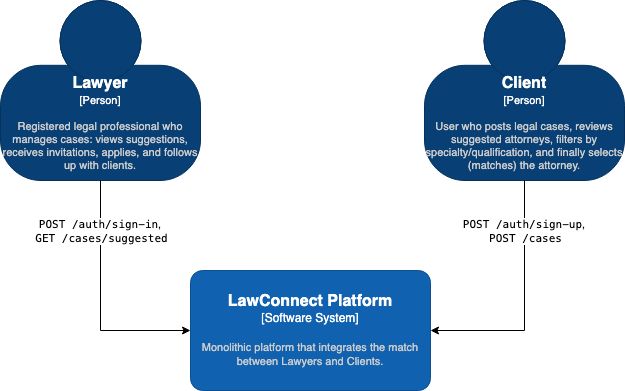

The diagram above was exported from draw.io. Its source (the exported page's mxGraphModel, read from the mxfile embedded in the PNG):
<mxGraphModel dx="1597" dy="412" grid="1" gridSize="10" guides="1" tooltips="1" connect="1" arrows="1" fold="1" page="1" pageScale="1" pageWidth="827" pageHeight="1169" math="0" shadow="0">
  <root>
    <mxCell id="0" />
    <mxCell id="1" parent="0" />
    <object placeholders="1" c4Name="Client" c4Type="Person" c4Description="User who posts legal cases, reviews suggested attorneys, filters by specialty/qualification, and finally selects (matches) the attorney." label="&lt;font style=&quot;font-size: 16px&quot;&gt;&lt;b&gt;%c4Name%&lt;/b&gt;&lt;/font&gt;&lt;div&gt;[%c4Type%]&lt;/div&gt;&lt;br&gt;&lt;div&gt;&lt;font style=&quot;font-size: 11px&quot;&gt;&lt;font color=&quot;#cccccc&quot;&gt;%c4Description%&lt;/font&gt;&lt;/div&gt;" id="ZubHX2pVuxftj3lUSB2Q-1">
      <mxCell style="html=1;fontSize=11;dashed=0;whiteSpace=wrap;fillColor=#083F75;strokeColor=#06315C;fontColor=#ffffff;shape=mxgraph.c4.person2;align=center;metaEdit=1;points=[[0.5,0,0],[1,0.5,0],[1,0.75,0],[0.75,1,0],[0.5,1,0],[0.25,1,0],[0,0.75,0],[0,0.5,0]];resizable=0;" parent="1" vertex="1">
        <mxGeometry x="414" y="50" width="200" height="180" as="geometry" />
      </mxCell>
    </object>
    <object placeholders="1" c4Name="Lawyer" c4Type="Person" c4Description="Registered legal professional who manages cases: views suggestions, receives invitations, applies, and follows up with clients." label="&lt;font style=&quot;font-size: 16px&quot;&gt;&lt;b&gt;%c4Name%&lt;/b&gt;&lt;/font&gt;&lt;div&gt;[%c4Type%]&lt;/div&gt;&lt;br&gt;&lt;div&gt;&lt;font style=&quot;font-size: 11px&quot;&gt;&lt;font color=&quot;#cccccc&quot;&gt;%c4Description%&lt;/font&gt;&lt;/div&gt;" id="ZubHX2pVuxftj3lUSB2Q-2">
      <mxCell style="html=1;fontSize=11;dashed=0;whiteSpace=wrap;fillColor=#083F75;strokeColor=#06315C;fontColor=#ffffff;shape=mxgraph.c4.person2;align=center;metaEdit=1;points=[[0.5,0,0],[1,0.5,0],[1,0.75,0],[0.75,1,0],[0.5,1,0],[0.25,1,0],[0,0.75,0],[0,0.5,0]];resizable=0;" parent="1" vertex="1">
        <mxGeometry x="-10" y="50" width="200" height="180" as="geometry" />
      </mxCell>
    </object>
    <object placeholders="1" c4Name="LawConnect Platform" c4Type="Software System" c4Description="Monolithic platform that integrates the match between Lawyers and Clients." label="&lt;font style=&quot;font-size: 16px&quot;&gt;&lt;b&gt;%c4Name%&lt;/b&gt;&lt;/font&gt;&lt;div&gt;[%c4Type%]&lt;/div&gt;&lt;br&gt;&lt;div&gt;&lt;font style=&quot;font-size: 11px&quot;&gt;&lt;font color=&quot;#cccccc&quot;&gt;%c4Description%&lt;/font&gt;&lt;/div&gt;" id="ZubHX2pVuxftj3lUSB2Q-5">
      <mxCell style="rounded=1;whiteSpace=wrap;html=1;labelBackgroundColor=none;fillColor=#1061B0;fontColor=#ffffff;align=center;arcSize=10;strokeColor=#0D5091;metaEdit=1;resizable=0;points=[[0.25,0,0],[0.5,0,0],[0.75,0,0],[1,0.25,0],[1,0.5,0],[1,0.75,0],[0.75,1,0],[0.5,1,0],[0.25,1,0],[0,0.75,0],[0,0.5,0],[0,0.25,0]];" parent="1" vertex="1">
        <mxGeometry x="180" y="320" width="240" height="120" as="geometry" />
      </mxCell>
    </object>
    <mxCell id="ZubHX2pVuxftj3lUSB2Q-6" style="edgeStyle=orthogonalEdgeStyle;rounded=0;orthogonalLoop=1;jettySize=auto;html=1;entryX=0;entryY=0.5;entryDx=0;entryDy=0;entryPerimeter=0;" parent="1" source="ZubHX2pVuxftj3lUSB2Q-2" target="ZubHX2pVuxftj3lUSB2Q-5" edge="1">
      <mxGeometry relative="1" as="geometry" />
    </mxCell>
    <mxCell id="ZubHX2pVuxftj3lUSB2Q-8" value="&lt;code data-end=&quot;942&quot; data-start=&quot;922&quot;&gt;POST /auth/sign-in&lt;/code&gt;,&amp;nbsp;&lt;div&gt;&lt;code data-end=&quot;966&quot; data-start=&quot;944&quot;&gt;GET /cases/suggested&lt;/code&gt;&lt;/div&gt;" style="edgeLabel;html=1;align=center;verticalAlign=middle;resizable=0;points=[];" parent="ZubHX2pVuxftj3lUSB2Q-6" connectable="0" vertex="1">
      <mxGeometry x="-0.4588" y="1" relative="1" as="geometry">
        <mxPoint x="-1" y="-15" as="offset" />
      </mxGeometry>
    </mxCell>
    <mxCell id="ZubHX2pVuxftj3lUSB2Q-7" style="edgeStyle=orthogonalEdgeStyle;rounded=0;orthogonalLoop=1;jettySize=auto;html=1;entryX=1;entryY=0.5;entryDx=0;entryDy=0;entryPerimeter=0;" parent="1" source="ZubHX2pVuxftj3lUSB2Q-1" target="ZubHX2pVuxftj3lUSB2Q-5" edge="1">
      <mxGeometry relative="1" as="geometry" />
    </mxCell>
    <mxCell id="ZubHX2pVuxftj3lUSB2Q-9" value="&lt;code data-end=&quot;1021&quot; data-start=&quot;1001&quot;&gt;POST /auth/sign-up&lt;/code&gt;,&amp;nbsp;&lt;div&gt;&lt;code data-end=&quot;1036&quot; data-start=&quot;1023&quot;&gt;POST /cases&lt;/code&gt;&lt;/div&gt;" style="edgeLabel;html=1;align=center;verticalAlign=middle;resizable=0;points=[];" parent="ZubHX2pVuxftj3lUSB2Q-7" connectable="0" vertex="1">
      <mxGeometry x="-0.5022" y="2" relative="1" as="geometry">
        <mxPoint x="-2" y="-11" as="offset" />
      </mxGeometry>
    </mxCell>
  </root>
</mxGraphModel>